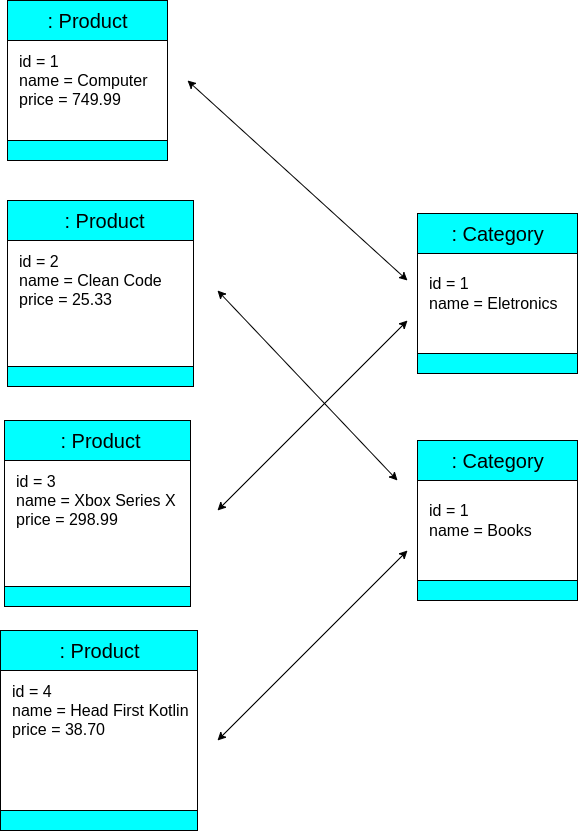

The diagram above was exported from draw.io. Its source (the exported page's mxGraphModel, read from the mxfile embedded in the PNG):
<mxGraphModel dx="868" dy="425" grid="1" gridSize="10" guides="1" tooltips="1" connect="1" arrows="1" fold="1" page="1" pageScale="1" pageWidth="827" pageHeight="1169" math="0" shadow="0">
  <root>
    <mxCell id="0" />
    <mxCell id="1" parent="0" />
    <mxCell id="JI7iPduY0KwOyhb2slRh-1" value="" style="whiteSpace=wrap;html=1;aspect=fixed;strokeColor=#000000;" vertex="1" parent="1">
      <mxGeometry x="140" y="100" width="160" height="160" as="geometry" />
    </mxCell>
    <mxCell id="JI7iPduY0KwOyhb2slRh-3" value="" style="BlackSpace=wrap;html=1;strokeColor=#000000;fillColor=#00FFFF;" vertex="1" parent="1">
      <mxGeometry x="140" y="100" width="160" height="40" as="geometry" />
    </mxCell>
    <mxCell id="JI7iPduY0KwOyhb2slRh-4" value=": Product" style="text;html=1;resizable=0;autosize=1;align=center;verticalAlign=middle;points=[];fillColor=none;strokeColor=none;rounded=0;fontSize=20;fontStyle=0" vertex="1" parent="1">
      <mxGeometry x="170" y="105" width="100" height="30" as="geometry" />
    </mxCell>
    <mxCell id="JI7iPduY0KwOyhb2slRh-5" value="id = 1&lt;br&gt;name = Computer&lt;br style=&quot;font-size: 16px&quot;&gt;price = 749.99" style="text;html=1;resizable=0;autosize=1;align=left;verticalAlign=middle;points=[];fillColor=none;strokeColor=none;rounded=0;fontSize=16;" vertex="1" parent="1">
      <mxGeometry x="150" y="150" width="140" height="60" as="geometry" />
    </mxCell>
    <mxCell id="JI7iPduY0KwOyhb2slRh-6" value="" style="whiteSpace=wrap;html=1;fontSize=16;strokeColor=#000000;fillColor=#00FFFF;" vertex="1" parent="1">
      <mxGeometry x="140" y="240" width="160" height="20" as="geometry" />
    </mxCell>
    <mxCell id="JI7iPduY0KwOyhb2slRh-18" value="" style="whiteSpace=wrap;html=1;aspect=fixed;strokeColor=#000000;" vertex="1" parent="1">
      <mxGeometry x="140" y="300" width="186" height="186" as="geometry" />
    </mxCell>
    <mxCell id="JI7iPduY0KwOyhb2slRh-19" value="" style="BlackSpace=wrap;html=1;strokeColor=#000000;fillColor=#00FFFF;" vertex="1" parent="1">
      <mxGeometry x="140" y="300" width="186" height="40" as="geometry" />
    </mxCell>
    <mxCell id="JI7iPduY0KwOyhb2slRh-20" value=": Product" style="text;html=1;resizable=0;autosize=1;align=center;verticalAlign=middle;points=[];fillColor=none;strokeColor=none;rounded=0;fontSize=20;fontStyle=0" vertex="1" parent="1">
      <mxGeometry x="187" y="305" width="100" height="30" as="geometry" />
    </mxCell>
    <mxCell id="JI7iPduY0KwOyhb2slRh-21" value="id = 2&lt;br&gt;name = Clean Code&lt;br style=&quot;font-size: 16px&quot;&gt;price = 25.33" style="text;html=1;resizable=0;autosize=1;align=left;verticalAlign=middle;points=[];fillColor=none;strokeColor=none;rounded=0;fontSize=16;" vertex="1" parent="1">
      <mxGeometry x="150" y="350" width="160" height="60" as="geometry" />
    </mxCell>
    <mxCell id="JI7iPduY0KwOyhb2slRh-22" value="" style="whiteSpace=wrap;html=1;fontSize=16;strokeColor=#000000;fillColor=#00FFFF;" vertex="1" parent="1">
      <mxGeometry x="140" y="466" width="186" height="20" as="geometry" />
    </mxCell>
    <mxCell id="JI7iPduY0KwOyhb2slRh-23" style="edgeStyle=orthogonalEdgeStyle;rounded=0;orthogonalLoop=1;jettySize=auto;html=1;exitX=0.5;exitY=1;exitDx=0;exitDy=0;fontSize=16;" edge="1" parent="1" source="JI7iPduY0KwOyhb2slRh-18" target="JI7iPduY0KwOyhb2slRh-18">
      <mxGeometry relative="1" as="geometry" />
    </mxCell>
    <mxCell id="JI7iPduY0KwOyhb2slRh-25" style="edgeStyle=orthogonalEdgeStyle;rounded=0;orthogonalLoop=1;jettySize=auto;html=1;exitX=0.5;exitY=1;exitDx=0;exitDy=0;fontSize=16;" edge="1" parent="1" source="JI7iPduY0KwOyhb2slRh-18" target="JI7iPduY0KwOyhb2slRh-18">
      <mxGeometry relative="1" as="geometry" />
    </mxCell>
    <mxCell id="JI7iPduY0KwOyhb2slRh-26" value="" style="whiteSpace=wrap;html=1;aspect=fixed;strokeColor=#000000;" vertex="1" parent="1">
      <mxGeometry x="137" y="520" width="186" height="186" as="geometry" />
    </mxCell>
    <mxCell id="JI7iPduY0KwOyhb2slRh-27" value="" style="BlackSpace=wrap;html=1;strokeColor=#000000;fillColor=#00FFFF;" vertex="1" parent="1">
      <mxGeometry x="137" y="520" width="186" height="40" as="geometry" />
    </mxCell>
    <mxCell id="JI7iPduY0KwOyhb2slRh-28" value=": Product" style="text;html=1;resizable=0;autosize=1;align=center;verticalAlign=middle;points=[];fillColor=none;strokeColor=none;rounded=0;fontSize=20;fontStyle=0" vertex="1" parent="1">
      <mxGeometry x="183" y="525" width="100" height="30" as="geometry" />
    </mxCell>
    <mxCell id="JI7iPduY0KwOyhb2slRh-29" value="id = 3&lt;br&gt;name = Xbox Series X&amp;nbsp;&lt;br style=&quot;font-size: 16px&quot;&gt;price = 298.99" style="text;html=1;resizable=0;autosize=1;align=left;verticalAlign=middle;points=[];fillColor=none;strokeColor=none;rounded=0;fontSize=16;" vertex="1" parent="1">
      <mxGeometry x="147" y="570" width="180" height="60" as="geometry" />
    </mxCell>
    <mxCell id="JI7iPduY0KwOyhb2slRh-30" value="" style="whiteSpace=wrap;html=1;fontSize=16;strokeColor=#000000;fillColor=#00FFFF;" vertex="1" parent="1">
      <mxGeometry x="137" y="686" width="186" height="20" as="geometry" />
    </mxCell>
    <mxCell id="JI7iPduY0KwOyhb2slRh-31" style="edgeStyle=orthogonalEdgeStyle;rounded=0;orthogonalLoop=1;jettySize=auto;html=1;exitX=0.5;exitY=1;exitDx=0;exitDy=0;fontSize=16;" edge="1" parent="1" source="JI7iPduY0KwOyhb2slRh-26" target="JI7iPduY0KwOyhb2slRh-26">
      <mxGeometry relative="1" as="geometry" />
    </mxCell>
    <mxCell id="JI7iPduY0KwOyhb2slRh-32" style="edgeStyle=orthogonalEdgeStyle;rounded=0;orthogonalLoop=1;jettySize=auto;html=1;exitX=0.5;exitY=1;exitDx=0;exitDy=0;fontSize=16;" edge="1" parent="1" source="JI7iPduY0KwOyhb2slRh-26" target="JI7iPduY0KwOyhb2slRh-26">
      <mxGeometry relative="1" as="geometry" />
    </mxCell>
    <mxCell id="JI7iPduY0KwOyhb2slRh-33" value="" style="whiteSpace=wrap;html=1;aspect=fixed;strokeColor=#000000;" vertex="1" parent="1">
      <mxGeometry x="133" y="730" width="197" height="197" as="geometry" />
    </mxCell>
    <mxCell id="JI7iPduY0KwOyhb2slRh-34" value="" style="BlackSpace=wrap;html=1;strokeColor=#000000;fillColor=#00FFFF;" vertex="1" parent="1">
      <mxGeometry x="133" y="730" width="197" height="40" as="geometry" />
    </mxCell>
    <mxCell id="JI7iPduY0KwOyhb2slRh-35" value=": Product" style="text;html=1;resizable=0;autosize=1;align=center;verticalAlign=middle;points=[];fillColor=none;strokeColor=none;rounded=0;fontSize=20;fontStyle=0" vertex="1" parent="1">
      <mxGeometry x="181.5" y="735" width="100" height="30" as="geometry" />
    </mxCell>
    <mxCell id="JI7iPduY0KwOyhb2slRh-36" value="id = 4&lt;br&gt;name =&amp;nbsp;Head First Kotlin&amp;nbsp;&lt;br style=&quot;font-size: 16px&quot;&gt;price = 38.70" style="text;html=1;resizable=0;autosize=1;align=left;verticalAlign=middle;points=[];fillColor=none;strokeColor=none;rounded=0;fontSize=16;" vertex="1" parent="1">
      <mxGeometry x="143" y="780" width="200" height="60" as="geometry" />
    </mxCell>
    <mxCell id="JI7iPduY0KwOyhb2slRh-37" value="" style="whiteSpace=wrap;html=1;fontSize=16;strokeColor=#000000;fillColor=#00FFFF;" vertex="1" parent="1">
      <mxGeometry x="133" y="910" width="197" height="20" as="geometry" />
    </mxCell>
    <mxCell id="JI7iPduY0KwOyhb2slRh-38" style="edgeStyle=orthogonalEdgeStyle;rounded=0;orthogonalLoop=1;jettySize=auto;html=1;exitX=0.5;exitY=1;exitDx=0;exitDy=0;fontSize=16;" edge="1" parent="1" source="JI7iPduY0KwOyhb2slRh-33" target="JI7iPduY0KwOyhb2slRh-33">
      <mxGeometry relative="1" as="geometry" />
    </mxCell>
    <mxCell id="JI7iPduY0KwOyhb2slRh-39" style="edgeStyle=orthogonalEdgeStyle;rounded=0;orthogonalLoop=1;jettySize=auto;html=1;exitX=0.5;exitY=1;exitDx=0;exitDy=0;fontSize=16;" edge="1" parent="1" source="JI7iPduY0KwOyhb2slRh-33" target="JI7iPduY0KwOyhb2slRh-33">
      <mxGeometry relative="1" as="geometry" />
    </mxCell>
    <mxCell id="JI7iPduY0KwOyhb2slRh-40" value="" style="whiteSpace=wrap;html=1;aspect=fixed;strokeColor=#000000;" vertex="1" parent="1">
      <mxGeometry x="550" y="313" width="160" height="160" as="geometry" />
    </mxCell>
    <mxCell id="JI7iPduY0KwOyhb2slRh-41" value="" style="BlackSpace=wrap;html=1;strokeColor=#000000;fillColor=#00FFFF;" vertex="1" parent="1">
      <mxGeometry x="550" y="313" width="160" height="40" as="geometry" />
    </mxCell>
    <mxCell id="JI7iPduY0KwOyhb2slRh-42" value=": Category" style="text;html=1;resizable=0;autosize=1;align=center;verticalAlign=middle;points=[];fillColor=none;strokeColor=none;rounded=0;fontSize=20;fontStyle=0" vertex="1" parent="1">
      <mxGeometry x="575" y="318" width="110" height="30" as="geometry" />
    </mxCell>
    <mxCell id="JI7iPduY0KwOyhb2slRh-43" value="id = 1&lt;br&gt;name = Eletronics" style="text;html=1;resizable=0;autosize=1;align=left;verticalAlign=middle;points=[];fillColor=none;strokeColor=none;rounded=0;fontSize=16;" vertex="1" parent="1">
      <mxGeometry x="560" y="373" width="140" height="40" as="geometry" />
    </mxCell>
    <mxCell id="JI7iPduY0KwOyhb2slRh-44" value="" style="whiteSpace=wrap;html=1;fontSize=16;strokeColor=#000000;fillColor=#00FFFF;" vertex="1" parent="1">
      <mxGeometry x="550" y="453" width="160" height="20" as="geometry" />
    </mxCell>
    <mxCell id="JI7iPduY0KwOyhb2slRh-50" value="" style="whiteSpace=wrap;html=1;aspect=fixed;strokeColor=#000000;" vertex="1" parent="1">
      <mxGeometry x="550" y="540" width="160" height="160" as="geometry" />
    </mxCell>
    <mxCell id="JI7iPduY0KwOyhb2slRh-51" value="" style="BlackSpace=wrap;html=1;strokeColor=#000000;fillColor=#00FFFF;" vertex="1" parent="1">
      <mxGeometry x="550" y="540" width="160" height="40" as="geometry" />
    </mxCell>
    <mxCell id="JI7iPduY0KwOyhb2slRh-52" value=": Category" style="text;html=1;resizable=0;autosize=1;align=center;verticalAlign=middle;points=[];fillColor=none;strokeColor=none;rounded=0;fontSize=20;fontStyle=0" vertex="1" parent="1">
      <mxGeometry x="575" y="545" width="110" height="30" as="geometry" />
    </mxCell>
    <mxCell id="JI7iPduY0KwOyhb2slRh-53" value="id = 1&lt;br&gt;name = Books" style="text;html=1;resizable=0;autosize=1;align=left;verticalAlign=middle;points=[];fillColor=none;strokeColor=none;rounded=0;fontSize=16;" vertex="1" parent="1">
      <mxGeometry x="560" y="600" width="120" height="40" as="geometry" />
    </mxCell>
    <mxCell id="JI7iPduY0KwOyhb2slRh-54" value="" style="whiteSpace=wrap;html=1;fontSize=16;strokeColor=#000000;fillColor=#00FFFF;" vertex="1" parent="1">
      <mxGeometry x="550" y="680" width="160" height="20" as="geometry" />
    </mxCell>
    <mxCell id="JI7iPduY0KwOyhb2slRh-57" value="" style="endArrow=classic;startArrow=classic;html=1;rounded=0;fontSize=16;" edge="1" parent="1">
      <mxGeometry width="50" height="50" relative="1" as="geometry">
        <mxPoint x="320" y="180" as="sourcePoint" />
        <mxPoint x="540" y="380" as="targetPoint" />
      </mxGeometry>
    </mxCell>
    <mxCell id="JI7iPduY0KwOyhb2slRh-58" value="" style="endArrow=classic;startArrow=classic;html=1;rounded=0;fontSize=16;" edge="1" parent="1">
      <mxGeometry width="50" height="50" relative="1" as="geometry">
        <mxPoint x="350" y="390" as="sourcePoint" />
        <mxPoint x="530" y="580" as="targetPoint" />
      </mxGeometry>
    </mxCell>
    <mxCell id="JI7iPduY0KwOyhb2slRh-59" value="" style="endArrow=classic;startArrow=classic;html=1;rounded=0;fontSize=16;" edge="1" parent="1">
      <mxGeometry width="50" height="50" relative="1" as="geometry">
        <mxPoint x="350" y="610" as="sourcePoint" />
        <mxPoint x="540" y="420" as="targetPoint" />
      </mxGeometry>
    </mxCell>
    <mxCell id="JI7iPduY0KwOyhb2slRh-60" value="" style="endArrow=classic;startArrow=classic;html=1;rounded=0;fontSize=16;" edge="1" parent="1">
      <mxGeometry width="50" height="50" relative="1" as="geometry">
        <mxPoint x="350" y="840" as="sourcePoint" />
        <mxPoint x="540" y="650" as="targetPoint" />
        <Array as="points" />
      </mxGeometry>
    </mxCell>
  </root>
</mxGraphModel>